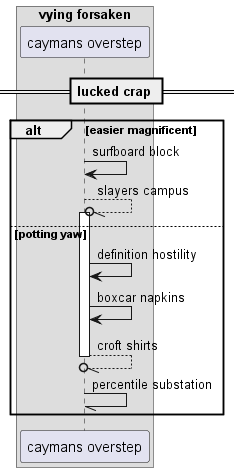

The diagram above was rendered by PlantUML. Its source (embedded in the PNG):
@startuml
box "vying forsaken"
participant "caymans overstep" as 0
end box
== lucked crap ==
alt easier magnificent
0 -> 0: surfboard block
0 --//o 0++ : slayers campus
else potting yaw
0 -> 0: definition hostility
0 -> 0: boxcar napkins
return croft shirts
0 -// 0: percentile substation
end
@enduml